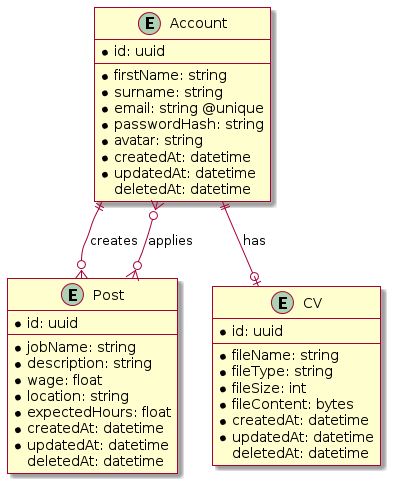

The diagram above was rendered by PlantUML. Its source (embedded in the PNG):
@startuml
skin rose

entity Account {
  * id: uuid
  --
  * firstName: string
  * surname: string
  * email: string @unique
  * passwordHash: string
  * avatar: string
  * createdAt: datetime
  * updatedAt: datetime
  deletedAt: datetime
}

entity Post {
  * id: uuid
  --
  * jobName: string
  * description: string
  * wage: float
  * location: string
  * expectedHours: float
  * createdAt: datetime
  * updatedAt: datetime
  deletedAt: datetime
}

entity CV {
  * id: uuid
  --
  * fileName: string
  * fileType: string
  * fileSize: int
  * fileContent: bytes  
  * createdAt: datetime
  * updatedAt: datetime
  deletedAt: datetime
}

Account ||--o{ Post : creates 

Account }o--o{ Post : applies

Account ||--o| CV : has
@enduml